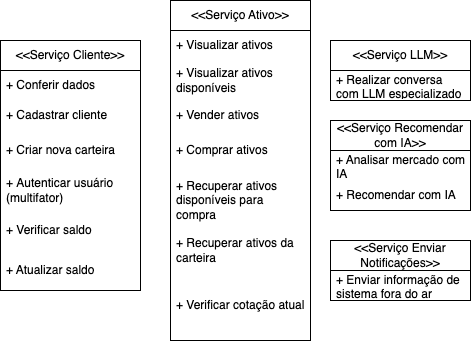

The diagram above was exported from draw.io. Its source (the exported page's mxGraphModel, read from the mxfile embedded in the PNG):
<mxGraphModel dx="1236" dy="790" grid="1" gridSize="10" guides="1" tooltips="1" connect="1" arrows="1" fold="1" page="1" pageScale="1" pageWidth="827" pageHeight="1169" math="0" shadow="0">
  <root>
    <mxCell id="0" />
    <mxCell id="1" parent="0" />
    <mxCell id="Dam-4rnFLcbXjh4iy-L0-1" value="&amp;lt;&amp;lt;Serviço Cliente&amp;gt;&amp;gt;" style="swimlane;fontStyle=0;childLayout=stackLayout;horizontal=1;startSize=30;horizontalStack=0;resizeParent=1;resizeParentMax=0;resizeLast=0;collapsible=1;marginBottom=0;whiteSpace=wrap;html=1;" parent="1" vertex="1">
      <mxGeometry x="120" y="210" width="140" height="250" as="geometry" />
    </mxCell>
    <mxCell id="Dam-4rnFLcbXjh4iy-L0-2" value="+&amp;nbsp;Conferir dados" style="text;strokeColor=none;fillColor=none;align=left;verticalAlign=middle;spacingLeft=4;spacingRight=4;overflow=hidden;points=[[0,0.5],[1,0.5]];portConstraint=eastwest;rotatable=0;whiteSpace=wrap;html=1;" parent="Dam-4rnFLcbXjh4iy-L0-1" vertex="1">
      <mxGeometry y="30" width="140" height="30" as="geometry" />
    </mxCell>
    <mxCell id="Dam-4rnFLcbXjh4iy-L0-3" value="+&amp;nbsp;Cadastrar cliente" style="text;strokeColor=none;fillColor=none;align=left;verticalAlign=middle;spacingLeft=4;spacingRight=4;overflow=hidden;points=[[0,0.5],[1,0.5]];portConstraint=eastwest;rotatable=0;whiteSpace=wrap;html=1;" parent="Dam-4rnFLcbXjh4iy-L0-1" vertex="1">
      <mxGeometry y="60" width="140" height="30" as="geometry" />
    </mxCell>
    <mxCell id="Dam-4rnFLcbXjh4iy-L0-4" value="+&amp;nbsp;Criar nova carteira" style="text;strokeColor=none;fillColor=none;align=left;verticalAlign=middle;spacingLeft=4;spacingRight=4;overflow=hidden;points=[[0,0.5],[1,0.5]];portConstraint=eastwest;rotatable=0;whiteSpace=wrap;html=1;" parent="Dam-4rnFLcbXjh4iy-L0-1" vertex="1">
      <mxGeometry y="90" width="140" height="40" as="geometry" />
    </mxCell>
    <mxCell id="Dam-4rnFLcbXjh4iy-L0-5" value="+&amp;nbsp;Autenticar usuário (multifator)" style="text;strokeColor=none;fillColor=none;align=left;verticalAlign=middle;spacingLeft=4;spacingRight=4;overflow=hidden;points=[[0,0.5],[1,0.5]];portConstraint=eastwest;rotatable=0;whiteSpace=wrap;html=1;" parent="Dam-4rnFLcbXjh4iy-L0-1" vertex="1">
      <mxGeometry y="130" width="140" height="40" as="geometry" />
    </mxCell>
    <mxCell id="Bd-39VO7YwxHuiEhaVnp-3" value="+ Verificar saldo" style="text;strokeColor=none;fillColor=none;align=left;verticalAlign=middle;spacingLeft=4;spacingRight=4;overflow=hidden;points=[[0,0.5],[1,0.5]];portConstraint=eastwest;rotatable=0;whiteSpace=wrap;html=1;" vertex="1" parent="Dam-4rnFLcbXjh4iy-L0-1">
      <mxGeometry y="170" width="140" height="40" as="geometry" />
    </mxCell>
    <mxCell id="Bd-39VO7YwxHuiEhaVnp-4" value="+ Atualizar saldo" style="text;strokeColor=none;fillColor=none;align=left;verticalAlign=middle;spacingLeft=4;spacingRight=4;overflow=hidden;points=[[0,0.5],[1,0.5]];portConstraint=eastwest;rotatable=0;whiteSpace=wrap;html=1;" vertex="1" parent="Dam-4rnFLcbXjh4iy-L0-1">
      <mxGeometry y="210" width="140" height="40" as="geometry" />
    </mxCell>
    <mxCell id="Dam-4rnFLcbXjh4iy-L0-7" value="&amp;lt;&amp;lt;Serviço Ativo&amp;gt;&amp;gt;" style="swimlane;fontStyle=0;childLayout=stackLayout;horizontal=1;startSize=30;horizontalStack=0;resizeParent=1;resizeParentMax=0;resizeLast=0;collapsible=1;marginBottom=0;whiteSpace=wrap;html=1;" parent="1" vertex="1">
      <mxGeometry x="290" y="170" width="140" height="340" as="geometry" />
    </mxCell>
    <mxCell id="Dam-4rnFLcbXjh4iy-L0-8" value="+ Visualizar ativos" style="text;strokeColor=none;fillColor=none;align=left;verticalAlign=middle;spacingLeft=4;spacingRight=4;overflow=hidden;points=[[0,0.5],[1,0.5]];portConstraint=eastwest;rotatable=0;whiteSpace=wrap;html=1;" parent="Dam-4rnFLcbXjh4iy-L0-7" vertex="1">
      <mxGeometry y="30" width="140" height="30" as="geometry" />
    </mxCell>
    <mxCell id="Dam-4rnFLcbXjh4iy-L0-6" value="+&amp;nbsp;Visualizar ativos disponíveis" style="text;strokeColor=none;fillColor=none;align=left;verticalAlign=middle;spacingLeft=4;spacingRight=4;overflow=hidden;points=[[0,0.5],[1,0.5]];portConstraint=eastwest;rotatable=0;whiteSpace=wrap;html=1;" parent="Dam-4rnFLcbXjh4iy-L0-7" vertex="1">
      <mxGeometry y="60" width="140" height="40" as="geometry" />
    </mxCell>
    <mxCell id="Dam-4rnFLcbXjh4iy-L0-9" value="+ Vender ativos" style="text;strokeColor=none;fillColor=none;align=left;verticalAlign=middle;spacingLeft=4;spacingRight=4;overflow=hidden;points=[[0,0.5],[1,0.5]];portConstraint=eastwest;rotatable=0;whiteSpace=wrap;html=1;" parent="Dam-4rnFLcbXjh4iy-L0-7" vertex="1">
      <mxGeometry y="100" width="140" height="30" as="geometry" />
    </mxCell>
    <mxCell id="Dam-4rnFLcbXjh4iy-L0-10" value="+&amp;nbsp;Comprar ativos" style="text;strokeColor=none;fillColor=none;align=left;verticalAlign=middle;spacingLeft=4;spacingRight=4;overflow=hidden;points=[[0,0.5],[1,0.5]];portConstraint=eastwest;rotatable=0;whiteSpace=wrap;html=1;" parent="Dam-4rnFLcbXjh4iy-L0-7" vertex="1">
      <mxGeometry y="130" width="140" height="40" as="geometry" />
    </mxCell>
    <mxCell id="Bd-39VO7YwxHuiEhaVnp-29" value="+ Recuperar ativos disponíveis para compra" style="text;strokeColor=none;fillColor=none;align=left;verticalAlign=middle;spacingLeft=4;spacingRight=4;overflow=hidden;points=[[0,0.5],[1,0.5]];portConstraint=eastwest;rotatable=0;whiteSpace=wrap;html=1;" vertex="1" parent="Dam-4rnFLcbXjh4iy-L0-7">
      <mxGeometry y="170" width="140" height="60" as="geometry" />
    </mxCell>
    <mxCell id="Dam-4rnFLcbXjh4iy-L0-11" value="+&amp;nbsp;Recuperar ativos da carteira" style="text;strokeColor=none;fillColor=none;align=left;verticalAlign=middle;spacingLeft=4;spacingRight=4;overflow=hidden;points=[[0,0.5],[1,0.5]];portConstraint=eastwest;rotatable=0;whiteSpace=wrap;html=1;" parent="Dam-4rnFLcbXjh4iy-L0-7" vertex="1">
      <mxGeometry y="230" width="140" height="40" as="geometry" />
    </mxCell>
    <mxCell id="Dam-4rnFLcbXjh4iy-L0-12" value="+ Verificar cotação atual" style="text;strokeColor=none;fillColor=none;align=left;verticalAlign=middle;spacingLeft=4;spacingRight=4;overflow=hidden;points=[[0,0.5],[1,0.5]];portConstraint=eastwest;rotatable=0;whiteSpace=wrap;html=1;" parent="Dam-4rnFLcbXjh4iy-L0-7" vertex="1">
      <mxGeometry y="270" width="140" height="70" as="geometry" />
    </mxCell>
    <mxCell id="Bd-39VO7YwxHuiEhaVnp-5" value="&amp;lt;&amp;lt;Serviço LLM&amp;gt;&amp;gt;" style="swimlane;fontStyle=0;childLayout=stackLayout;horizontal=1;startSize=30;horizontalStack=0;resizeParent=1;resizeParentMax=0;resizeLast=0;collapsible=1;marginBottom=0;whiteSpace=wrap;html=1;" vertex="1" parent="1">
      <mxGeometry x="450" y="210" width="140" height="60" as="geometry" />
    </mxCell>
    <mxCell id="Bd-39VO7YwxHuiEhaVnp-6" value="+ Realizar conversa com LLM especializado" style="text;strokeColor=none;fillColor=none;align=left;verticalAlign=middle;spacingLeft=4;spacingRight=4;overflow=hidden;points=[[0,0.5],[1,0.5]];portConstraint=eastwest;rotatable=0;whiteSpace=wrap;html=1;" vertex="1" parent="Bd-39VO7YwxHuiEhaVnp-5">
      <mxGeometry y="30" width="140" height="30" as="geometry" />
    </mxCell>
    <mxCell id="Bd-39VO7YwxHuiEhaVnp-14" value="&amp;lt;&amp;lt;Serviço Enviar Notificações&amp;gt;&amp;gt;" style="swimlane;fontStyle=0;childLayout=stackLayout;horizontal=1;startSize=30;horizontalStack=0;resizeParent=1;resizeParentMax=0;resizeLast=0;collapsible=1;marginBottom=0;whiteSpace=wrap;html=1;" vertex="1" parent="1">
      <mxGeometry x="450" y="410" width="140" height="60" as="geometry" />
    </mxCell>
    <mxCell id="Bd-39VO7YwxHuiEhaVnp-15" value="+&amp;nbsp;Enviar informação de sistema fora do ar" style="text;strokeColor=none;fillColor=none;align=left;verticalAlign=middle;spacingLeft=4;spacingRight=4;overflow=hidden;points=[[0,0.5],[1,0.5]];portConstraint=eastwest;rotatable=0;whiteSpace=wrap;html=1;" vertex="1" parent="Bd-39VO7YwxHuiEhaVnp-14">
      <mxGeometry y="30" width="140" height="30" as="geometry" />
    </mxCell>
    <mxCell id="Bd-39VO7YwxHuiEhaVnp-31" value="&amp;lt;&amp;lt;Serviço Recomendar com IA&amp;gt;&amp;gt;" style="swimlane;fontStyle=0;childLayout=stackLayout;horizontal=1;startSize=30;horizontalStack=0;resizeParent=1;resizeParentMax=0;resizeLast=0;collapsible=1;marginBottom=0;whiteSpace=wrap;html=1;" vertex="1" parent="1">
      <mxGeometry x="450" y="290" width="140" height="90" as="geometry" />
    </mxCell>
    <mxCell id="Bd-39VO7YwxHuiEhaVnp-32" value="+ Analisar mercado com IA" style="text;strokeColor=none;fillColor=none;align=left;verticalAlign=middle;spacingLeft=4;spacingRight=4;overflow=hidden;points=[[0,0.5],[1,0.5]];portConstraint=eastwest;rotatable=0;whiteSpace=wrap;html=1;" vertex="1" parent="Bd-39VO7YwxHuiEhaVnp-31">
      <mxGeometry y="30" width="140" height="30" as="geometry" />
    </mxCell>
    <mxCell id="Bd-39VO7YwxHuiEhaVnp-33" value="+ Recomendar com IA" style="text;strokeColor=none;fillColor=none;align=left;verticalAlign=middle;spacingLeft=4;spacingRight=4;overflow=hidden;points=[[0,0.5],[1,0.5]];portConstraint=eastwest;rotatable=0;whiteSpace=wrap;html=1;" vertex="1" parent="Bd-39VO7YwxHuiEhaVnp-31">
      <mxGeometry y="60" width="140" height="30" as="geometry" />
    </mxCell>
  </root>
</mxGraphModel>